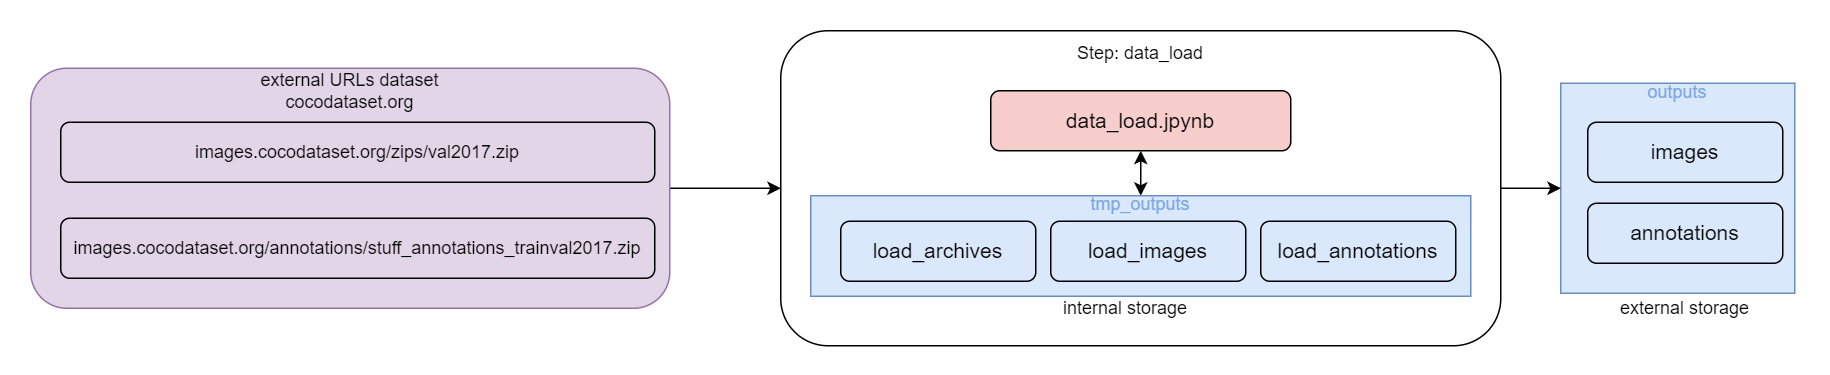

The diagram above was exported from draw.io. Its source (the exported page's mxGraphModel, read from the mxfile embedded in the PNG):
<mxGraphModel dx="1861" dy="612" grid="1" gridSize="10" guides="1" tooltips="1" connect="1" arrows="1" fold="1" page="1" pageScale="1" pageWidth="827" pageHeight="1169" math="0" shadow="0">
  <root>
    <mxCell id="0" />
    <mxCell id="1" parent="0" />
    <mxCell id="6j8LQf3S65nzEfAfpp4a-37" value="" style="rounded=1;whiteSpace=wrap;html=1;strokeColor=none;" parent="1" vertex="1">
      <mxGeometry x="-360" y="110" width="1220" height="250" as="geometry" />
    </mxCell>
    <mxCell id="6j8LQf3S65nzEfAfpp4a-13" value="" style="rounded=1;whiteSpace=wrap;html=1;" parent="1" vertex="1">
      <mxGeometry x="160" y="130" width="480" height="210" as="geometry" />
    </mxCell>
    <mxCell id="6j8LQf3S65nzEfAfpp4a-14" value="Step: data_load" style="text;html=1;strokeColor=none;fillColor=none;align=center;verticalAlign=middle;whiteSpace=wrap;rounded=0;" parent="1" vertex="1">
      <mxGeometry x="285" y="130" width="230" height="30" as="geometry" />
    </mxCell>
    <mxCell id="rFIz6mRQkhfLZnaMBwZK-32" style="edgeStyle=orthogonalEdgeStyle;rounded=0;orthogonalLoop=1;jettySize=auto;html=1;entryX=0.5;entryY=0;entryDx=0;entryDy=0;startArrow=classic;startFill=1;" edge="1" parent="1" source="6j8LQf3S65nzEfAfpp4a-31" target="rFIz6mRQkhfLZnaMBwZK-12">
      <mxGeometry relative="1" as="geometry" />
    </mxCell>
    <mxCell id="6j8LQf3S65nzEfAfpp4a-31" value="&lt;font style=&quot;font-size: 14px;&quot;&gt;data_load.jpynb&lt;/font&gt;" style="rounded=1;whiteSpace=wrap;html=1;fillColor=#f8cecc;strokeColor=#000000;strokeWidth=1;" parent="1" vertex="1">
      <mxGeometry x="300" y="170" width="200" height="40" as="geometry" />
    </mxCell>
    <mxCell id="rFIz6mRQkhfLZnaMBwZK-35" style="edgeStyle=orthogonalEdgeStyle;rounded=0;orthogonalLoop=1;jettySize=auto;html=1;" edge="1" parent="1" source="rFIz6mRQkhfLZnaMBwZK-3" target="6j8LQf3S65nzEfAfpp4a-13">
      <mxGeometry relative="1" as="geometry" />
    </mxCell>
    <mxCell id="rFIz6mRQkhfLZnaMBwZK-3" value="&lt;font style=&quot;&quot;&gt;external URLs dataset&lt;br&gt;cocodataset.org&lt;br&gt;&lt;br&gt;&lt;br&gt;&lt;br&gt;&lt;br&gt;&lt;br&gt;&lt;br&gt;&lt;br&gt;&lt;br&gt;&lt;br&gt;&lt;/font&gt;" style="rounded=1;whiteSpace=wrap;html=1;fillColor=#e1d5e7;strokeColor=#9673a6;glass=0;shadow=0;" vertex="1" parent="1">
      <mxGeometry x="-340" y="155" width="426" height="160" as="geometry" />
    </mxCell>
    <mxCell id="rFIz6mRQkhfLZnaMBwZK-4" value="&lt;font style=&quot;font-size: 12px;&quot;&gt;images.cocodataset.org/zips/val2017.zip&lt;/font&gt;" style="rounded=1;whiteSpace=wrap;html=1;fillColor=#e1d5e7;strokeColor=#000000;strokeWidth=1;" vertex="1" parent="1">
      <mxGeometry x="-320" y="191" width="396" height="40" as="geometry" />
    </mxCell>
    <mxCell id="rFIz6mRQkhfLZnaMBwZK-5" value="&lt;font style=&quot;font-size: 12px;&quot;&gt;images.cocodataset.org/annotations/stuff_annotations_trainval2017.zip&lt;/font&gt;" style="rounded=1;whiteSpace=wrap;html=1;fillColor=#e1d5e7;strokeColor=#000000;strokeWidth=1;" vertex="1" parent="1">
      <mxGeometry x="-320" y="255" width="396" height="40" as="geometry" />
    </mxCell>
    <mxCell id="rFIz6mRQkhfLZnaMBwZK-25" value="external storage" style="text;html=1;strokeColor=none;fillColor=none;align=center;verticalAlign=middle;whiteSpace=wrap;rounded=0;" vertex="1" parent="1">
      <mxGeometry x="693" y="300" width="140" height="30" as="geometry" />
    </mxCell>
    <mxCell id="rFIz6mRQkhfLZnaMBwZK-29" value="" style="group" vertex="1" connectable="0" parent="1">
      <mxGeometry x="180" y="240" width="440" height="67" as="geometry" />
    </mxCell>
    <mxCell id="rFIz6mRQkhfLZnaMBwZK-12" value="&lt;font style=&quot;font-size: 12px;&quot;&gt;&lt;font color=&quot;#7ea6e0&quot;&gt;&lt;font style=&quot;font-size: 12px;&quot;&gt;tmp_outputs&lt;/font&gt;&lt;br&gt;&lt;br&gt;&lt;br&gt;&lt;br&gt;&lt;/font&gt;&lt;br&gt;&lt;/font&gt;" style="rounded=0;whiteSpace=wrap;html=1;fillColor=#dae8fc;strokeColor=#6c8ebf;" vertex="1" parent="rFIz6mRQkhfLZnaMBwZK-29">
      <mxGeometry width="440" height="67" as="geometry" />
    </mxCell>
    <mxCell id="rFIz6mRQkhfLZnaMBwZK-13" value="&lt;font style=&quot;font-size: 14px;&quot;&gt;load_images&lt;/font&gt;" style="rounded=1;whiteSpace=wrap;html=1;fillColor=#dae8fc;strokeColor=#000000;strokeWidth=1;" vertex="1" parent="rFIz6mRQkhfLZnaMBwZK-29">
      <mxGeometry x="160" y="17" width="130" height="40" as="geometry" />
    </mxCell>
    <mxCell id="rFIz6mRQkhfLZnaMBwZK-14" value="&lt;font style=&quot;font-size: 14px;&quot;&gt;load_annotations&lt;/font&gt;" style="rounded=1;whiteSpace=wrap;html=1;fillColor=#dae8fc;strokeColor=#000000;strokeWidth=1;" vertex="1" parent="rFIz6mRQkhfLZnaMBwZK-29">
      <mxGeometry x="300" y="17" width="130" height="40" as="geometry" />
    </mxCell>
    <mxCell id="rFIz6mRQkhfLZnaMBwZK-19" value="&lt;font style=&quot;font-size: 14px;&quot;&gt;load_archives&lt;/font&gt;" style="rounded=1;whiteSpace=wrap;html=1;fillColor=#dae8fc;strokeColor=#000000;strokeWidth=1;" vertex="1" parent="rFIz6mRQkhfLZnaMBwZK-29">
      <mxGeometry x="20" y="17" width="130" height="40" as="geometry" />
    </mxCell>
    <mxCell id="rFIz6mRQkhfLZnaMBwZK-30" value="" style="group" vertex="1" connectable="0" parent="1">
      <mxGeometry x="680" y="165" width="156" height="140" as="geometry" />
    </mxCell>
    <mxCell id="6j8LQf3S65nzEfAfpp4a-32" value="&lt;font style=&quot;font-size: 12px;&quot;&gt;&lt;font color=&quot;#7ea6e0&quot;&gt;&lt;font style=&quot;font-size: 12px;&quot;&gt;outputs&lt;/font&gt;&lt;br&gt;&lt;br&gt;&lt;br&gt;&lt;br&gt;&lt;br&gt;&lt;br&gt;&lt;br&gt;&lt;br&gt;&lt;br&gt;&lt;/font&gt;&lt;br&gt;&lt;/font&gt;" style="rounded=0;whiteSpace=wrap;html=1;fillColor=#dae8fc;strokeColor=#6c8ebf;" parent="rFIz6mRQkhfLZnaMBwZK-30" vertex="1">
      <mxGeometry width="156" height="140" as="geometry" />
    </mxCell>
    <mxCell id="6j8LQf3S65nzEfAfpp4a-33" value="&lt;font style=&quot;font-size: 14px;&quot;&gt;images&lt;/font&gt;" style="rounded=1;whiteSpace=wrap;html=1;fillColor=#dae8fc;strokeColor=#000000;strokeWidth=1;" parent="rFIz6mRQkhfLZnaMBwZK-30" vertex="1">
      <mxGeometry x="18" y="26" width="130" height="40" as="geometry" />
    </mxCell>
    <mxCell id="6j8LQf3S65nzEfAfpp4a-34" value="&lt;font style=&quot;font-size: 14px;&quot;&gt;annotations&lt;/font&gt;" style="rounded=1;whiteSpace=wrap;html=1;fillColor=#dae8fc;strokeColor=#000000;strokeWidth=1;" parent="rFIz6mRQkhfLZnaMBwZK-30" vertex="1">
      <mxGeometry x="18" y="80" width="130" height="40" as="geometry" />
    </mxCell>
    <mxCell id="rFIz6mRQkhfLZnaMBwZK-31" value="internal storage" style="text;html=1;strokeColor=none;fillColor=none;align=center;verticalAlign=middle;whiteSpace=wrap;rounded=0;" vertex="1" parent="1">
      <mxGeometry x="320" y="300" width="140" height="30" as="geometry" />
    </mxCell>
    <mxCell id="rFIz6mRQkhfLZnaMBwZK-36" style="edgeStyle=orthogonalEdgeStyle;rounded=0;orthogonalLoop=1;jettySize=auto;html=1;entryX=1;entryY=0.5;entryDx=0;entryDy=0;startArrow=classic;startFill=1;endArrow=none;endFill=0;" edge="1" parent="1" source="6j8LQf3S65nzEfAfpp4a-32" target="6j8LQf3S65nzEfAfpp4a-13">
      <mxGeometry relative="1" as="geometry" />
    </mxCell>
  </root>
</mxGraphModel>